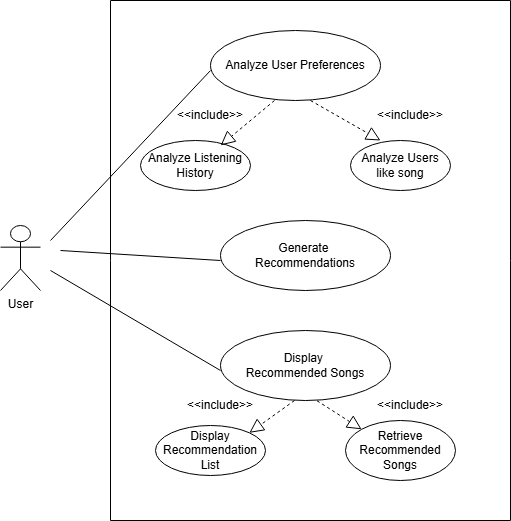

The diagram above was exported from draw.io. Its source (the exported page's mxGraphModel, read from the mxfile embedded in the PNG):
<mxGraphModel dx="748" dy="415" grid="1" gridSize="10" guides="1" tooltips="1" connect="1" arrows="1" fold="1" page="1" pageScale="1" pageWidth="827" pageHeight="1169" math="0" shadow="0">
  <root>
    <mxCell id="0" />
    <mxCell id="1" parent="0" />
    <mxCell id="KYWXeJM8Eqpk7npNi9p0-1" parent="1" style="ellipse;whiteSpace=wrap;html=1;" value="Analyze User Preferences" vertex="1">
      <mxGeometry height="70" width="170" x="300" y="60" as="geometry" />
    </mxCell>
    <mxCell id="KYWXeJM8Eqpk7npNi9p0-2" parent="1" style="ellipse;whiteSpace=wrap;html=1;" value="Analyze Listening History" vertex="1">
      <mxGeometry height="50" width="110" x="230" y="170" as="geometry" />
    </mxCell>
    <mxCell id="KYWXeJM8Eqpk7npNi9p0-3" parent="1" style="ellipse;whiteSpace=wrap;html=1;" value="Analyze Users like song" vertex="1">
      <mxGeometry height="50" width="100" x="440" y="170" as="geometry" />
    </mxCell>
    <mxCell id="KYWXeJM8Eqpk7npNi9p0-5" edge="1" parent="1" style="endArrow=block;dashed=1;endFill=0;endSize=12;html=1;rounded=0;entryX=0.729;entryY=0.097;entryDx=0;entryDy=0;entryPerimeter=0;" target="KYWXeJM8Eqpk7npNi9p0-2" value="">
      <mxGeometry relative="1" width="160" as="geometry">
        <mxPoint x="364" y="130" as="sourcePoint" />
        <mxPoint x="464" y="130" as="targetPoint" />
      </mxGeometry>
    </mxCell>
    <mxCell id="KYWXeJM8Eqpk7npNi9p0-6" edge="1" parent="1" style="endArrow=block;dashed=1;endFill=0;endSize=12;html=1;rounded=0;entryX=0.3;entryY=0;entryDx=0;entryDy=0;entryPerimeter=0;" target="KYWXeJM8Eqpk7npNi9p0-3" value="">
      <mxGeometry relative="1" width="160" as="geometry">
        <mxPoint x="400" y="130" as="sourcePoint" />
        <mxPoint x="500" y="130" as="targetPoint" />
      </mxGeometry>
    </mxCell>
    <mxCell id="KYWXeJM8Eqpk7npNi9p0-7" parent="1" style="text;html=1;whiteSpace=wrap;strokeColor=none;fillColor=none;align=center;verticalAlign=middle;rounded=0;" value="&amp;lt;&amp;lt;include&amp;gt;&amp;gt;" vertex="1">
      <mxGeometry height="30" width="60" x="270" y="130" as="geometry" />
    </mxCell>
    <mxCell id="KYWXeJM8Eqpk7npNi9p0-8" parent="1" style="text;html=1;whiteSpace=wrap;strokeColor=none;fillColor=none;align=center;verticalAlign=middle;rounded=0;" value="&amp;lt;&amp;lt;include&amp;gt;&amp;gt;" vertex="1">
      <mxGeometry height="30" width="60" x="470" y="130" as="geometry" />
    </mxCell>
    <mxCell id="KYWXeJM8Eqpk7npNi9p0-9" parent="1" style="ellipse;whiteSpace=wrap;html=1;" value="Generate&amp;nbsp;&lt;div&gt;Recommendations&lt;/div&gt;" vertex="1">
      <mxGeometry height="70" width="170" x="310" y="250" as="geometry" />
    </mxCell>
    <mxCell id="KYWXeJM8Eqpk7npNi9p0-10" parent="1" style="ellipse;whiteSpace=wrap;html=1;" value="Display&amp;nbsp;&lt;div&gt;Recommended Songs&lt;/div&gt;" vertex="1">
      <mxGeometry height="70" width="170" x="310" y="360" as="geometry" />
    </mxCell>
    <mxCell id="KYWXeJM8Eqpk7npNi9p0-11" parent="1" style="ellipse;whiteSpace=wrap;html=1;" value="Display Recommendation List" vertex="1">
      <mxGeometry height="50" width="110" x="245" y="455" as="geometry" />
    </mxCell>
    <mxCell id="KYWXeJM8Eqpk7npNi9p0-12" parent="1" style="ellipse;whiteSpace=wrap;html=1;" value="Retrieve Recommended Songs" vertex="1">
      <mxGeometry height="60" width="110" x="435" y="450" as="geometry" />
    </mxCell>
    <mxCell id="KYWXeJM8Eqpk7npNi9p0-14" edge="1" parent="1" source="KYWXeJM8Eqpk7npNi9p0-10" style="endArrow=block;dashed=1;endFill=0;endSize=12;html=1;rounded=0;entryX=0;entryY=0;entryDx=0;entryDy=0;exitX=0.568;exitY=1.004;exitDx=0;exitDy=0;exitPerimeter=0;" target="KYWXeJM8Eqpk7npNi9p0-12" value="">
      <mxGeometry relative="1" width="160" as="geometry">
        <mxPoint x="410" y="440" as="sourcePoint" />
        <mxPoint x="480" y="480" as="targetPoint" />
      </mxGeometry>
    </mxCell>
    <mxCell id="KYWXeJM8Eqpk7npNi9p0-15" edge="1" parent="1" style="endArrow=block;dashed=1;endFill=0;endSize=12;html=1;rounded=0;entryX=1;entryY=0;entryDx=0;entryDy=0;" target="KYWXeJM8Eqpk7npNi9p0-11" value="">
      <mxGeometry relative="1" width="160" as="geometry">
        <mxPoint x="384" y="430" as="sourcePoint" />
        <mxPoint x="330" y="475" as="targetPoint" />
      </mxGeometry>
    </mxCell>
    <mxCell id="KYWXeJM8Eqpk7npNi9p0-17" parent="1" style="text;html=1;whiteSpace=wrap;strokeColor=none;fillColor=none;align=center;verticalAlign=middle;rounded=0;" value="&amp;lt;&amp;lt;include&amp;gt;&amp;gt;" vertex="1">
      <mxGeometry height="30" width="60" x="280" y="420" as="geometry" />
    </mxCell>
    <mxCell id="KYWXeJM8Eqpk7npNi9p0-18" parent="1" style="text;html=1;whiteSpace=wrap;strokeColor=none;fillColor=none;align=center;verticalAlign=middle;rounded=0;" value="&amp;lt;&amp;lt;include&amp;gt;&amp;gt;" vertex="1">
      <mxGeometry height="30" width="60" x="470" y="420" as="geometry" />
    </mxCell>
    <mxCell id="KYWXeJM8Eqpk7npNi9p0-19" parent="1" style="shape=umlActor;verticalLabelPosition=bottom;verticalAlign=top;html=1;outlineConnect=0;" value="User" vertex="1">
      <mxGeometry height="65" width="40" x="90" y="255" as="geometry" />
    </mxCell>
    <mxCell id="KYWXeJM8Eqpk7npNi9p0-20" edge="1" parent="1" style="endArrow=none;html=1;rounded=0;" value="">
      <mxGeometry height="50" relative="1" width="50" as="geometry">
        <mxPoint x="140" y="270" as="sourcePoint" />
        <mxPoint x="300" y="100" as="targetPoint" />
      </mxGeometry>
    </mxCell>
    <mxCell id="KYWXeJM8Eqpk7npNi9p0-21" edge="1" parent="1" style="endArrow=none;html=1;rounded=0;" value="">
      <mxGeometry height="50" relative="1" width="50" as="geometry">
        <mxPoint x="150" y="280" as="sourcePoint" />
        <mxPoint x="310" y="290" as="targetPoint" />
      </mxGeometry>
    </mxCell>
    <mxCell id="KYWXeJM8Eqpk7npNi9p0-22" edge="1" parent="1" style="endArrow=none;html=1;rounded=0;" value="">
      <mxGeometry height="50" relative="1" width="50" as="geometry">
        <mxPoint x="140" y="300" as="sourcePoint" />
        <mxPoint x="310" y="400" as="targetPoint" />
      </mxGeometry>
    </mxCell>
    <mxCell id="KYWXeJM8Eqpk7npNi9p0-23" parent="1" style="swimlane;startSize=0;" value="" vertex="1">
      <mxGeometry height="520" width="400" x="200" y="30" as="geometry" />
    </mxCell>
  </root>
</mxGraphModel>